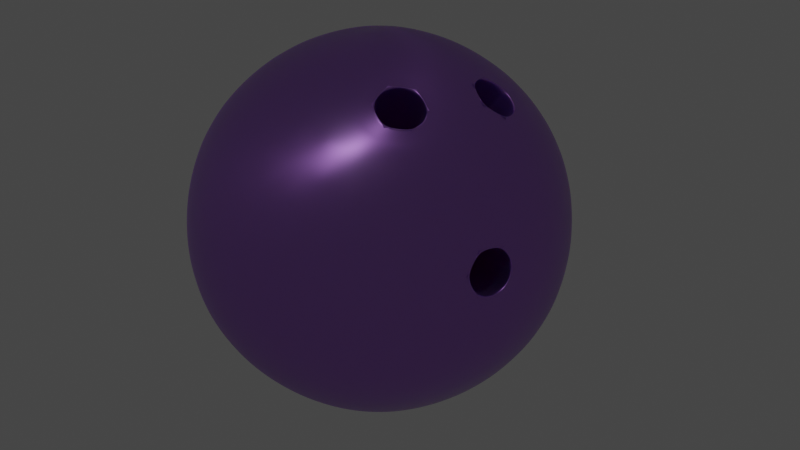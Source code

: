 # Source: BowlingBall002.blend  (saved by Blender 2.80.39; exported with 4.5.12 LTS)
import bpy
from mathutils import Matrix  # noqa: F401  (used for matrix-valued properties, if any)

bpy.ops.wm.read_factory_settings(use_empty=True)
scene = bpy.context.scene
scene.name = 'Scene'

# ---- collections
col_collection = bpy.data.collections.new('Collection'); scene.collection.children.link(col_collection)

# ---- materials (node trees are filled in below, after node groups)
mat_material_002 = bpy.data.materials.new('Material.002')
mat_material_002.roughness = 0.25

# ---- node groups
ng_auto_smooth = bpy.data.node_groups.new('Auto Smooth', 'GeometryNodeTree')
_s = ng_auto_smooth.interface.new_socket(name='Geometry', in_out='OUTPUT', socket_type='NodeSocketGeometry')
_s = ng_auto_smooth.interface.new_socket(name='Geometry', in_out='INPUT', socket_type='NodeSocketGeometry')
_s = ng_auto_smooth.interface.new_socket(name='Angle', in_out='INPUT', socket_type='NodeSocketFloat')
_s.subtype = 'ANGLE'
_s.min_value = 0.0
_s.max_value = 3.142
ng_auto_smooth.is_modifier = True
_N = ng_auto_smooth.nodes; _L = ng_auto_smooth.links
n0 = _N.new('NodeGroupOutput'); n0.name = 'Group Output'; n0.location = (480, -100)
n1 = _N.new('NodeGroupInput'); n1.name = 'Group Input'; n1.location = (-420, -300)
n2 = _N.new('NodeGroupInput'); n2.name = 'Group Input.001'; n2.location = (-60, -100)
n3 = _N.new('GeometryNodeSetShadeSmooth'); n3.name = 'Set Shade Smooth'; n3.location = (120, -100)
n3.domain = 'EDGE'
n4 = _N.new('GeometryNodeSetShadeSmooth'); n4.name = 'Set Shade Smooth.001'; n4.location = (300, -100)
n5 = _N.new('GeometryNodeInputMeshEdgeAngle'); n5.name = 'Edge Angle'; n5.location = (-420, -220)
n6 = _N.new('GeometryNodeInputEdgeSmooth'); n6.name = 'Is Edge Smooth'; n6.location = (-60, -160)
n7 = _N.new('GeometryNodeInputShadeSmooth'); n7.name = 'Is Face Smooth'; n7.location = (-240, -340)
n8 = _N.new('FunctionNodeBooleanMath'); n8.name = 'Boolean Math'; n8.location = (-60, -220)
n9 = _N.new('FunctionNodeCompare'); n9.name = 'Compare'; n9.location = (-240, -180)
n9.operation = 'LESS_EQUAL'
_L.new(n5.outputs[0], n9.inputs[0])
_L.new(n4.outputs[0], n0.inputs[0])
_L.new(n1.outputs[1], n9.inputs[1])
_L.new(n9.outputs[0], n8.inputs[0])
_L.new(n7.outputs[0], n8.inputs[1])
_L.new(n2.outputs[0], n3.inputs[0])
_L.new(n6.outputs[0], n3.inputs[1])
_L.new(n3.outputs[0], n4.inputs[0])
_L.new(n8.outputs[0], n3.inputs[2])
n0.is_active_output = True

# ---- material node trees
mat_material_002.use_nodes = True; mat_material_002.node_tree.nodes.clear()
_N = mat_material_002.node_tree.nodes; _L = mat_material_002.node_tree.links
n0 = _N.new('ShaderNodeOutputMaterial'); n0.name = 'Material Output'; n0.location = (300, 300)
n1 = _N.new('ShaderNodeBsdfPrincipled'); n1.name = 'Principled BSDF'; n1.location = (10, 300)
n1.distribution = 'GGX'
n1.subsurface_method = 'BURLEY'
n1.inputs[0].default_value = (0.4375, 0.15, 0.7465, 1.0)
n1.inputs[1].default_value = 0.8257
n1.inputs[2].default_value = 0.344
n1.inputs[3].default_value = 5.65
n1.inputs[8].default_value = 1.0
n1.inputs[9].default_value = (3.4, 0.0, 0.1)
n1.inputs[10].default_value = 0.5138
n1.inputs[13].default_value = 0.6009
n1.inputs[14].default_value = (0.928, 0.8913, 0.9676, 1.0)
n1.inputs[15].default_value = 0.6422
n1.inputs[16].default_value = 0.5872
n1.inputs[18].default_value = 0.3761
n1.inputs[19].default_value = 0.1216
n1.inputs[20].default_value = 0.2869
_L.new(n1.outputs[0], n0.inputs[0])
n0.is_active_output = True

# ---- world
world_world = bpy.data.worlds.new('World'); scene.world = world_world
world_world.color = (0.05088, 0.05088, 0.05088)
world_world.use_sun_shadow = False
world_world.sun_shadow_jitter_overblur = 0.0

# ---- cameras
cam_camera = bpy.data.cameras.new('Camera')
cam_camera.clip_end = 100.0
cam_camera.ortho_scale = 7.314
cam_camera.dof.focus_distance = 0.0

# ---- lights
light_light = bpy.data.lights.new('Light', 'POINT')
light_light.transmission_factor = 0.0
light_light.cutoff_distance = 30.0
light_light.energy = 100.0
light_light.shadow_buffer_clip_start = 1.001
light_light.shadow_soft_size = 0.1
light_light.shadow_maximum_resolution = 0.006
light_light.use_absolute_resolution = True

# ---- meshes
me_icosphere = bpy.data.meshes.new('Icosphere')
me_icosphere.from_pydata([(0.0, 0.0, 0.0), (0.08683, -0.06309, 0.06633), (-0.03317, -0.1021, 0.06633), (-0.1073, 0.0, 0.06633), (-0.03317, 0.1021, 0.06633), (0.08683, 0.06309, 0.06633), (0.03317, -0.1021, 0.1737), (-0.08683, -0.06309, 0.1737), (-0.08683, 0.06309, 0.1737), (0.03317, 0.1021, 0.1737), (0.1073, 0.0, 0.1737), (0.0, 0.0, 0.24), (-0.02794, -0.08599, 0.0411), (-0.01949, -0.06, 0.01792), (-0.009313, -0.02866, 0.003846), (0.02438, -0.01771, 0.003846), (0.05104, -0.03708, 0.01792), (0.07315, -0.05314, 0.0411), (0.06383, -0.08181, 0.05972), (0.03154, -0.09708, 0.05691), (-0.003557, -0.1037, 0.05972), (0.09753, 0.03543, 0.05972), (0.1021, -4.379e-09, 0.05691), (0.09753, -0.03543, 0.05972), (0.02438, 0.01771, 0.003846), (0.05104, 0.03708, 0.01792), (0.07315, 0.05314, 0.0411), (-0.09041, 0.0, 0.0411), (-0.06309, 0.0, 0.01792), (-0.03014, 0.0, 0.003846), (-0.05808, -0.08599, 0.05972), (-0.08258, -0.06, 0.05691), (-0.09973, -0.02866, 0.05972), (-0.02794, 0.08599, 0.0411), (-0.01949, 0.06, 0.01792), (-0.009313, 0.02866, 0.003846), (-0.09973, 0.02866, 0.05972), (-0.08258, 0.06, 0.05691), (-0.05808, 0.08599, 0.05972), (-0.003557, 0.1037, 0.05972), (0.03154, 0.09708, 0.05691), (0.06383, 0.08181, 0.05972), (0.1148, -0.01771, 0.1501), (0.1141, -0.03708, 0.12), (0.1033, -0.05314, 0.08986), (0.1033, 0.05314, 0.08986), (0.1141, 0.03708, 0.12), (0.1148, 0.01771, 0.1501), (0.01863, -0.1147, 0.1501), (0.0, -0.12, 0.12), (-0.01863, -0.1147, 0.08986), (0.08246, -0.08181, 0.08986), (0.07053, -0.09708, 0.12), (0.05232, -0.1037, 0.1501), (-0.1033, -0.05314, 0.1501), (-0.1141, -0.03708, 0.12), (-0.1148, -0.01771, 0.08986), (-0.05232, -0.1037, 0.08986), (-0.07053, -0.09708, 0.12), (-0.08246, -0.08181, 0.1501), (-0.08246, 0.08181, 0.1501), (-0.07053, 0.09708, 0.12), (-0.05232, 0.1037, 0.08986), (-0.1148, 0.01771, 0.08986), (-0.1141, 0.03708, 0.12), (-0.1033, 0.05314, 0.1501), (0.05232, 0.1037, 0.1501), (0.07053, 0.09708, 0.12), (0.08246, 0.08181, 0.08986), (-0.01863, 0.1147, 0.08986), (0.0, 0.12, 0.12), (0.01863, 0.1147, 0.1501), (0.09973, -0.02866, 0.1803), (0.08258, -0.06, 0.1831), (0.05808, -0.08599, 0.1803), (0.003557, -0.1037, 0.1803), (-0.03154, -0.09708, 0.1831), (-0.06383, -0.08181, 0.1803), (-0.09753, -0.03543, 0.1803), (-0.1021, 4.379e-09, 0.1831), (-0.09753, 0.03543, 0.1803), (-0.06383, 0.08181, 0.1803), (-0.03154, 0.09708, 0.1831), (0.003557, 0.1037, 0.1803), (0.05808, 0.08599, 0.1803), (0.08258, 0.06, 0.1831), (0.09973, 0.02866, 0.1803), (0.009313, -0.02866, 0.2362), (0.01949, -0.06, 0.2221), (0.02794, -0.08599, 0.1989), (0.09041, 0.0, 0.1989), (0.06309, 0.0, 0.2221), (0.03014, 0.0, 0.2362), (-0.02438, -0.01771, 0.2362), (-0.05104, -0.03708, 0.2221), (-0.07315, -0.05314, 0.1989), (-0.02438, 0.01771, 0.2362), (-0.05104, 0.03708, 0.2221), (-0.07315, 0.05314, 0.1989), (0.009313, 0.02866, 0.2362), (0.01949, 0.06, 0.2221), (0.02794, 0.08599, 0.1989), (0.04342, 0.03154, 0.2273), (0.07658, 0.03154, 0.2068), (0.03911, 0.06177, 0.2133), (-0.01658, 0.05104, 0.2273), (0.04202, 0.07345, 0.2032), (-0.04342, 0.07053, 0.2068), (-0.05367, 0.0, 0.2273), (-0.0805, 0.01949, 0.2068), (-0.0805, -0.01949, 0.2068), (-0.01658, -0.05104, 0.2273), (-0.04342, -0.07053, 0.2068), (-0.006335, -0.08258, 0.2068), (0.04342, -0.03154, 0.2273), (0.05367, -0.06309, 0.2068), (0.07658, -0.03154, 0.2068), (0.1034, 0.05104, 0.1532), (0.09708, 0.07053, 0.12), (0.0805, 0.08258, 0.1532), (-0.01658, 0.1141, 0.1532), (-0.03708, 0.1141, 0.12), (-0.05367, 0.1021, 0.1532), (-0.1137, 0.01949, 0.1532), (-0.12, -4.51e-08, 0.12), (-0.1137, -0.01949, 0.1532), (-0.05367, -0.1021, 0.1532), (-0.03708, -0.1141, 0.12), (-0.01658, -0.1141, 0.1532), (0.0805, -0.08258, 0.1532), (0.09708, -0.07053, 0.12), (0.1034, -0.05104, 0.1532), (0.05566, 0.07345, 0.1948), (0.05367, 0.1021, 0.08683), (0.01658, 0.1141, 0.08683), (-0.09708, 0.07053, 0.12), (-0.0805, 0.08258, 0.08683), (-0.1034, 0.05104, 0.08683), (-0.09708, -0.07053, 0.12), (-0.1034, -0.05104, 0.08683), (-0.0805, -0.08258, 0.08683), (0.03708, -0.1141, 0.12), (0.01658, -0.1141, 0.08683), (0.05367, -0.1021, 0.08683), (0.12, -3.917e-09, 0.12), (0.1137, -0.01949, 0.08683), (0.1137, 0.01949, 0.08683), (0.04342, 0.07053, 0.03317), (0.01658, 0.05104, 0.01267), (0.006335, 0.08258, 0.03317), (-0.05367, 0.06309, 0.03317), (-0.04342, 0.03154, 0.01267), (-0.07658, 0.03154, 0.03317), (-0.07658, -0.03154, 0.03317), (-0.04342, -0.03154, 0.01267), (-0.05367, -0.06309, 0.03317), (0.0805, 0.01949, 0.03317), (0.0805, -0.01949, 0.03317), (0.05367, -8.814e-08, 0.01267), (0.006335, -0.08258, 0.03317), (0.01658, -0.05104, 0.01267), (0.04342, -0.07053, 0.03317), (0.04946, 0.05015, 0.2152), (0.06307, 0.05015, 0.2068), (0.06599, 0.06177, 0.1967), (0.009178, 0.08412, 0.2032), (-0.001858, 0.09214, 0.1948), (-0.01708, 0.08876, 0.1967), (-0.02155, 0.07764, 0.2068), (-0.01054, 0.06964, 0.2152), (0.004671, 0.07296, 0.2133), (0.02867, 0.1141, 0.1064), (0.02128, 0.1166, 0.12), (0.02873, 0.1144, 0.1336), (0.04398, 0.1094, 0.1336), (0.05134, 0.1069, 0.12), (0.04389, 0.1092, 0.1064), (0.01744, 0.03639, 0.1116), (0.007284, 0.03969, 0.1116), (0.02241, 0.03484, 0.1207), (0.0175, 0.03654, 0.1298), (0.007321, 0.03985, 0.1298), (0.002352, 0.04136, 0.1207), (0.005644, 0.02266, 0.1542), (0.008652, 0.03011, 0.1475), (-0.004507, 0.02045, 0.1555), (-0.01185, 0.02579, 0.1499), (-0.008869, 0.03321, 0.1431), (0.001287, 0.03546, 0.1419), (0.02669, 0.02165, 0.1431), (0.0198, 0.02945, 0.1419), (0.02475, 0.01389, 0.1499), (0.01566, 0.01389, 0.1555), (0.008755, 0.02165, 0.1542), (0.0107, 0.02945, 0.1475), (0.04202, 0.07345, 0.2032), (0.03911, 0.06177, 0.2133), (0.04946, 0.05015, 0.2152), (0.06307, 0.05015, 0.2068), (0.06599, 0.06177, 0.1967), (0.05566, 0.07345, 0.1948), (-0.001858, 0.09214, 0.1948), (-0.01708, 0.08876, 0.1967), (-0.02155, 0.07764, 0.2068), (-0.01054, 0.06964, 0.2152), (0.004671, 0.07296, 0.2133), (0.009178, 0.08412, 0.2032), (0.02128, 0.1166, 0.12), (0.02873, 0.1144, 0.1336), (0.04398, 0.1094, 0.1336), (0.05134, 0.1069, 0.12), (0.04389, 0.1092, 0.1064), (0.02867, 0.1141, 0.1064), (0.03508, 0.07963, 0.2011), (0.04202, 0.07345, 0.2032), (0.03739, 0.07757, 0.2018), (0.03971, 0.07551, 0.2025), (0.03042, 0.06099, 0.2172), (0.03911, 0.06177, 0.2133), (0.03332, 0.06125, 0.2159), (0.03621, 0.06151, 0.2146), (0.04695, 0.04243, 0.2203), (0.04946, 0.05015, 0.2152), (0.04779, 0.045, 0.2186), (0.04862, 0.04757, 0.2169), (0.06867, 0.04243, 0.2068), (0.06307, 0.05015, 0.2068), (0.06681, 0.045, 0.2068), (0.06494, 0.04757, 0.2068), (0.07333, 0.06099, 0.1907), (0.06599, 0.06177, 0.1967), (0.07088, 0.06125, 0.1927), (0.06844, 0.06151, 0.1947), (0.05566, 0.07345, 0.1948), (0.05685, 0.07963, 0.1876), (0.05606, 0.07551, 0.1924), (0.05646, 0.07757, 0.19), (0.0008119, 0.09784, 0.1876), (-0.001858, 0.09214, 0.1948), (-0.000415, 0.09522, 0.1909), (-0.001413, 0.09309, 0.1936), (-0.02348, 0.09244, 0.1907), (-0.01708, 0.08876, 0.1967), (-0.02135, 0.09122, 0.1927), (-0.01921, 0.08999, 0.1947), (-0.03062, 0.07469, 0.2068), (-0.02155, 0.07764, 0.2068), (-0.0276, 0.07567, 0.2068), (-0.02457, 0.07666, 0.2068), (-0.01305, 0.06192, 0.2203), (-0.01054, 0.06964, 0.2152), (-0.01221, 0.0645, 0.2186), (-0.01138, 0.06707, 0.2169), (0.01123, 0.06722, 0.2172), (0.004671, 0.07296, 0.2133), (0.008217, 0.06986, 0.2154), (0.005764, 0.072, 0.214), (0.009178, 0.08412, 0.2032), (0.01843, 0.08504, 0.2011), (0.01226, 0.08443, 0.2025), (0.01534, 0.08474, 0.2018), (0.01186, 0.1181, 0.12), (0.02128, 0.1166, 0.12), (0.015, 0.1176, 0.12), (0.01814, 0.1171, 0.12), (0.02375, 0.1145, 0.1418), (0.02873, 0.1144, 0.1336), (0.02541, 0.1145, 0.1391), (0.02707, 0.1144, 0.1364), (0.04809, 0.1066, 0.1418), (0.04398, 0.1094, 0.1336), (0.04672, 0.1075, 0.1391), (0.04535, 0.1085, 0.1364), (0.05983, 0.1025, 0.12), (0.05134, 0.1069, 0.12), (0.057, 0.104, 0.12), (0.05417, 0.1054, 0.12), (0.04794, 0.1062, 0.09828), (0.04389, 0.1092, 0.1064), (0.04659, 0.1072, 0.101), (0.04524, 0.1082, 0.1037), (0.02867, 0.1141, 0.1064), (0.02366, 0.1141, 0.09828), (0.027, 0.1141, 0.1037), (0.02533, 0.1141, 0.101)], [(214, 195), (218, 196), (222, 197), (226, 198), (230, 199), (233, 200), (238, 201), (242, 202), (246, 203), (250, 204), (254, 205), (257, 206), (262, 207), (266, 208), (270, 209), (274, 210), (278, 211), (281, 212)], [(0, 15, 14), (1, 17, 23), (0, 14, 29), (0, 29, 35), (0, 35, 24), (1, 23, 44), (2, 20, 50), (3, 32, 56), (4, 38, 62), (5, 41, 68), (1, 44, 51), (2, 50, 57), (3, 56, 63), (4, 62, 69), (5, 68, 45), (6, 74, 89), (7, 77, 95), (8, 80, 98), (9, 83, 101), (10, 86, 90), (92, 99, 11), (91, 102, 92), (90, 103, 91), (92, 102, 99), (102, 100, 99), (91, 103, 102), (222, 226, 163, 162), (257, 238, 166, 165), (230, 233, 132, 164), (90, 86, 103), (86, 85, 103), (226, 230, 164, 163), (238, 242, 167, 166), (218, 222, 162, 104), (84, 9, 101), (99, 96, 11), (100, 105, 99), (254, 257, 165, 170), (99, 105, 96), (105, 97, 96), (242, 246, 168, 167), (281, 262, 172, 171), (105, 107, 97), (107, 98, 97), (250, 254, 170, 169), (246, 250, 169, 168), (262, 266, 173, 172), (82, 81, 107), (107, 81, 98), (81, 8, 98), (96, 93, 11), (97, 108, 96), (98, 109, 97), (96, 108, 93), (108, 94, 93), (97, 109, 108), (109, 110, 108), (108, 110, 94), (110, 95, 94), (98, 80, 109), (80, 79, 109), (109, 79, 110), (79, 78, 110), (110, 78, 95), (78, 7, 95), (93, 87, 11), (94, 111, 93), (95, 112, 94), (93, 111, 87), (111, 88, 87), (94, 112, 111), (112, 113, 111), (111, 113, 88), (113, 89, 88), (95, 77, 112), (77, 76, 112), (112, 76, 113), (76, 75, 113), (113, 75, 89), (75, 6, 89), (87, 92, 11), (88, 114, 87), (89, 115, 88), (87, 114, 92), (114, 91, 92), (88, 115, 114), (115, 116, 114), (114, 116, 91), (116, 90, 91), (89, 74, 115), (74, 73, 115), (115, 73, 116), (73, 72, 116), (116, 72, 90), (72, 10, 90), (47, 86, 10), (46, 117, 47), (45, 118, 46), (47, 117, 86), (117, 85, 86), (46, 118, 117), (118, 119, 117), (117, 119, 85), (119, 84, 85), (45, 68, 118), (68, 67, 118), (118, 67, 119), (67, 66, 119), (119, 66, 84), (66, 9, 84), (71, 83, 9), (70, 120, 71), (69, 121, 70), (71, 120, 83), (120, 82, 83), (70, 121, 120), (121, 122, 120), (120, 122, 82), (122, 81, 82), (69, 62, 121), (62, 61, 121), (121, 61, 122), (61, 60, 122), (122, 60, 81), (60, 8, 81), (65, 80, 8), (64, 123, 65), (63, 124, 64), (65, 123, 80), (123, 79, 80), (64, 124, 123), (124, 125, 123), (123, 125, 79), (125, 78, 79), (63, 56, 124), (56, 55, 124), (124, 55, 125), (55, 54, 125), (125, 54, 78), (54, 7, 78), (59, 77, 7), (58, 126, 59), (57, 127, 58), (59, 126, 77), (126, 76, 77), (58, 127, 126), (127, 128, 126), (126, 128, 76), (128, 75, 76), (57, 50, 127), (50, 49, 127), (127, 49, 128), (49, 48, 128), (128, 48, 75), (48, 6, 75), (53, 74, 6), (52, 129, 53), (51, 130, 52), (53, 129, 74), (129, 73, 74), (52, 130, 129), (130, 131, 129), (129, 131, 73), (131, 72, 73), (51, 44, 130), (44, 43, 130), (130, 43, 131), (43, 42, 131), (131, 42, 72), (42, 10, 72), (66, 71, 9), (270, 274, 175, 174), (68, 133, 67), (278, 281, 171, 176), (274, 278, 176, 175), (169, 170, 183, 185), (266, 270, 174, 173), (134, 69, 70), (68, 41, 133), (41, 40, 133), (133, 40, 134), (40, 39, 134), (134, 39, 69), (39, 4, 69), (60, 65, 8), (61, 135, 60), (62, 136, 61), (60, 135, 65), (135, 64, 65), (61, 136, 135), (136, 137, 135), (135, 137, 64), (137, 63, 64), (62, 38, 136), (38, 37, 136), (136, 37, 137), (37, 36, 137), (137, 36, 63), (36, 3, 63), (54, 59, 7), (55, 138, 54), (56, 139, 55), (54, 138, 59), (138, 58, 59), (55, 139, 138), (139, 140, 138), (138, 140, 58), (140, 57, 58), (56, 32, 139), (32, 31, 139), (139, 31, 140), (31, 30, 140), (140, 30, 57), (30, 2, 57), (48, 53, 6), (49, 141, 48), (50, 142, 49), (48, 141, 53), (141, 52, 53), (49, 142, 141), (142, 143, 141), (141, 143, 52), (143, 51, 52), (50, 20, 142), (20, 19, 142), (142, 19, 143), (19, 18, 143), (143, 18, 51), (18, 1, 51), (42, 47, 10), (43, 144, 42), (44, 145, 43), (42, 144, 47), (144, 46, 47), (43, 145, 144), (145, 146, 144), (144, 146, 46), (146, 45, 46), (44, 23, 145), (23, 22, 145), (145, 22, 146), (22, 21, 146), (146, 21, 45), (21, 5, 45), (26, 41, 5), (25, 147, 26), (24, 148, 25), (26, 147, 41), (147, 40, 41), (25, 148, 147), (148, 149, 147), (147, 149, 40), (149, 39, 40), (24, 35, 148), (35, 34, 148), (148, 34, 149), (34, 33, 149), (149, 33, 39), (33, 4, 39), (33, 38, 4), (34, 150, 33), (35, 151, 34), (33, 150, 38), (150, 37, 38), (34, 151, 150), (151, 152, 150), (150, 152, 37), (152, 36, 37), (35, 29, 151), (29, 28, 151), (151, 28, 152), (28, 27, 152), (152, 27, 36), (27, 3, 36), (27, 32, 3), (28, 153, 27), (29, 154, 28), (27, 153, 32), (153, 31, 32), (28, 154, 153), (154, 155, 153), (153, 155, 31), (155, 30, 31), (29, 14, 154), (14, 13, 154), (154, 13, 155), (13, 12, 155), (155, 12, 30), (12, 2, 30), (21, 26, 5), (22, 156, 21), (23, 157, 22), (21, 156, 26), (156, 25, 26), (22, 157, 156), (157, 158, 156), (156, 158, 25), (158, 24, 25), (23, 17, 157), (17, 16, 157), (157, 16, 158), (16, 15, 158), (158, 15, 24), (15, 0, 24), (12, 20, 2), (13, 159, 12), (14, 160, 13), (12, 159, 20), (159, 19, 20), (13, 160, 159), (160, 161, 159), (159, 161, 19), (161, 18, 19), (14, 15, 160), (15, 16, 160), (160, 16, 161), (16, 17, 161), (161, 17, 18), (17, 1, 18), (101, 258, 253, 100), (103, 225, 221, 102), (100, 253, 249, 105), (214, 218, 104, 106), (172, 173, 181, 182), (170, 165, 184, 183), (103, 85, 229, 225), (261, 282, 134, 70), (85, 84, 234, 229), (265, 261, 70, 71), (101, 83, 237, 258), (66, 269, 265, 71), (83, 82, 241, 237), (213, 234, 84, 101), (67, 273, 269, 66), (245, 241, 82, 107), (217, 213, 101, 100), (67, 133, 277, 273), (249, 245, 107, 105), (102, 221, 217, 100), (133, 134, 282, 277), (194, 193, 192, 191, 189, 190), (188, 187, 186, 185, 183, 184), (182, 181, 180, 179, 177, 178), (162, 163, 191, 192), (171, 172, 182, 178), (166, 167, 187, 188), (104, 162, 192, 193), (165, 166, 188, 184), (174, 175, 179, 180), (176, 171, 178, 177), (164, 132, 190, 189), (173, 174, 180, 181), (168, 169, 185, 186), (106, 104, 193, 194), (163, 164, 189, 191), (167, 168, 186, 187), (132, 106, 194, 190), (175, 176, 177, 179), (234, 213, 215, 236), (236, 215, 216, 235), (213, 217, 219, 215), (215, 219, 220, 216), (216, 220, 218, 214), (217, 221, 223, 219), (219, 223, 224, 220), (220, 224, 222, 218), (221, 225, 227, 223), (223, 227, 228, 224), (224, 228, 226, 222), (225, 229, 231, 227), (227, 231, 232, 228), (228, 232, 230, 226), (229, 234, 236, 231), (231, 236, 235, 232), (232, 235, 233, 230), (258, 237, 239, 260), (260, 239, 240, 259), (259, 240, 238, 257), (237, 241, 243, 239), (239, 243, 244, 240), (240, 244, 242, 238), (241, 245, 247, 243), (243, 247, 248, 244), (244, 248, 246, 242), (245, 249, 251, 247), (247, 251, 252, 248), (248, 252, 250, 246), (249, 253, 255, 251), (251, 255, 256, 252), (252, 256, 254, 250), (253, 258, 260, 255), (255, 260, 259, 256), (256, 259, 257, 254), (282, 261, 263, 284), (284, 263, 264, 283), (283, 264, 262, 281), (261, 265, 267, 263), (263, 267, 268, 264), (264, 268, 266, 262), (265, 269, 271, 267), (267, 271, 272, 268), (268, 272, 270, 266), (269, 273, 275, 271), (271, 275, 276, 272), (272, 276, 274, 270), (273, 277, 279, 275), (275, 279, 280, 276), (276, 280, 278, 274), (277, 282, 284, 279), (279, 284, 283, 280), (280, 283, 281, 278), (214, 106, 132, 233, 235, 216)])
me_icosphere.polygons.foreach_set('use_smooth', [True] * 412)
me_icosphere.polygons.foreach_set('material_index', [1, 1, 1, 1, 1, 1, 1, 1, 1, 1, 1, 1, 1, 1, 1, 1, 1, 1, 1, 1, 1, 1, 1, 1, 1, 1, 1, 1, 1, 1, 1, 1, 1, 1, 1, 1, 1, 1, 1, 1, 1, 1, 1, 1, 1, 1, 1, 1, 1, 1, 1, 1, 1, 1, 1, 1, 1, 1, 1, 1, 1, 1, 1, 1, 1, 1, 1, 1, 1, 1, 1, 1, 1, 1, 1, 1, 1, 1, 1, 1, 1, 1, 1, 1, 1, 1, 1, 1, 1, 1, 1, 1, 1, 1, 1, 1, 1, 1, 1, 1, 1, 1, 1, 1, 1, 1, 1, 1, 1, 1, 1, 1, 1, 1, 1, 1, 1, 1, 1, 1, 1, 1, 1, 1, 1, 1, 1, 1, 1, 1, 1, 1, 1, 1, 1, 1, 1, 1, 1, 1, 1, 1, 1, 1, 1, 1, 1, 1, 1, 1, 1, 1, 1, 1, 1, 1, 1, 1, 1, 1, 1, 1, 1, 1, 1, 1, 1, 1, 1, 1, 1, 1, 1, 1, 1, 1, 1, 1, 1, 1, 1, 1, 1, 1, 1, 1, 1, 1, 1, 1, 1, 1, 1, 1, 1, 1, 1, 1, 1, 1, 1, 1, 1, 1, 1, 1, 1, 1, 1, 1, 1, 1, 1, 1, 1, 1, 1, 1, 1, 1, 1, 1, 1, 1, 1, 1, 1, 1, 1, 1, 1, 1, 1, 1, 1, 1, 1, 1, 1, 1, 1, 1, 1, 1, 1, 1, 1, 1, 1, 1, 1, 1, 1, 1, 1, 1, 1, 1, 1, 1, 1, 1, 1, 1, 1, 1, 1, 1, 1, 1, 1, 1, 1, 1, 1, 1, 1, 1, 1, 1, 1, 1, 1, 1, 1, 1, 1, 1, 1, 1, 1, 1, 1, 1, 1, 1, 1, 1, 1, 1, 1, 1, 1, 1, 1, 1, 1, 1, 1, 1, 1, 1, 1, 1, 1, 1, 1, 1, 1, 1, 1, 1, 1, 1, 1, 1, 1, 1, 1, 1, 1, 1, 1, 1, 1, 1, 1, 1, 1, 1, 1, 1, 1, 1, 1, 1, 1, 1, 1, 1, 1, 1, 1, 1, 1, 1, 1, 1, 1, 1, 1, 1, 1, 1, 1, 1, 1, 1, 1, 1, 1, 1, 1, 1, 1, 1, 1, 1, 1, 1, 1, 1, 1, 1, 1, 1, 1, 1, 1, 1, 1, 1, 1, 1, 1, 1, 1, 1, 1, 1, 1, 1, 1, 1, 1, 1, 1, 1, 1, 1, 1, 1])
_uv = me_icosphere.uv_layers.new(name='UVMap')
_uv.uv.foreach_set('vector', [0.8182, 0.0, 0.7955, 0.03937, 0.8409, 0.03937, 0.7273, 0.1575, 0.7045, 0.1181, 0.6818, 0.1575, 0.09091, 0.0, 0.06818, 0.03937, 0.1136, 0.03937, 0.2727, 0.0, 0.25, 0.03937, 0.2955, 0.03937, 0.4545, 0.0, 0.4318, 0.03937, 0.4773, 0.03937, 0.7273, 0.1575, 0.6818, 0.1575, 0.7045, 0.1968, 0.9091, 0.1575, 0.8636, 0.1575, 0.8864, 0.1968, 0.1818, 0.1575, 0.1364, 0.1575, 0.1591, 0.1968, 0.3636, 0.1575, 0.3182, 0.1575, 0.3409, 0.1968, 0.5455, 0.1575, 0.5, 0.1575, 0.5227, 0.1968, 0.7273, 0.1575, 0.7045, 0.1968, 0.75, 0.1968, 0.9091, 0.1575, 0.8864, 0.1968, 0.9318, 0.1968, 0.1818, 0.1575, 0.1591, 0.1968, 0.2045, 0.1968, 0.3636, 0.1575, 0.3409, 0.1968, 0.3864, 0.1968, 0.5455, 0.1575, 0.5227, 0.1968, 0.5682, 0.1968, 0.8182, 0.3149, 0.7727, 0.3149, 0.7955, 0.3543, 1.0, 0.3149, 0.9545, 0.3149, 0.9773, 0.3543, 0.2727, 0.3149, 0.2273, 0.3149, 0.25, 0.3543, 0.4545, 0.3149, 0.4091, 0.3149, 0.4318, 0.3543, 0.6364, 0.3149, 0.5909, 0.3149, 0.6136, 0.3543, 0.5682, 0.433, 0.5227, 0.433, 0.5455, 0.4724, 0.5909, 0.3937, 0.5455, 0.3937, 0.5682, 0.433, 0.6136, 0.3543, 0.5682, 0.3543, 0.5909, 0.3937, 0.5682, 0.433, 0.5455, 0.3937, 0.5227, 0.433, 0.5455, 0.3937, 0.5, 0.3937, 0.5227, 0.433, 0.5909, 0.3937, 0.5682, 0.3543, 0.5455, 0.3937, 0.5321, 0.3704, 0.5414, 0.3543, 0.5414, 0.3543, 0.5321, 0.3704, 0.4069, 0.3543, 0.3966, 0.3365, 0.3966, 0.3365, 0.4069, 0.3543, 0.5324, 0.3375, 0.5124, 0.3365, 0.5124, 0.3365, 0.5324, 0.3375, 0.6136, 0.3543, 0.5909, 0.3149, 0.5682, 0.3543, 0.5909, 0.3149, 0.5455, 0.3149, 0.5682, 0.3543, 0.5414, 0.3543, 0.5324, 0.3375, 0.5324, 0.3375, 0.5414, 0.3543, 0.3966, 0.3365, 0.3767, 0.3375, 0.3767, 0.3375, 0.3966, 0.3365, 0.513, 0.3711, 0.5321, 0.3704, 0.5321, 0.3704, 0.513, 0.3711, 0.5, 0.3149, 0.4545, 0.3149, 0.4773, 0.3543, 0.3864, 0.433, 0.3409, 0.433, 0.3636, 0.4724, 0.4091, 0.3937, 0.3636, 0.3937, 0.3864, 0.433, 0.396, 0.3711, 0.4069, 0.3543, 0.4069, 0.3543, 0.396, 0.3711, 0.3864, 0.433, 0.3636, 0.3937, 0.3409, 0.433, 0.3636, 0.3937, 0.3182, 0.3937, 0.3409, 0.433, 0.3767, 0.3375, 0.3677, 0.3543, 0.3677, 0.3543, 0.3767, 0.3375, 0.4452, 0.22, 0.4352, 0.2362, 0.4352, 0.2362, 0.4452, 0.22, 0.3636, 0.3937, 0.3409, 0.3543, 0.3182, 0.3937, 0.3409, 0.3543, 0.2955, 0.3543, 0.3182, 0.3937, 0.377, 0.3704, 0.396, 0.3711, 0.396, 0.3711, 0.377, 0.3704, 0.3677, 0.3543, 0.377, 0.3704, 0.377, 0.3704, 0.3677, 0.3543, 0.4352, 0.2362, 0.4443, 0.254, 0.4443, 0.254, 0.4352, 0.2362, 0.3636, 0.3149, 0.3182, 0.3149, 0.3409, 0.3543, 0.3409, 0.3543, 0.3182, 0.3149, 0.2955, 0.3543, 0.3182, 0.3149, 0.2727, 0.3149, 0.2955, 0.3543, 0.2045, 0.433, 0.1591, 0.433, 0.1818, 0.4724, 0.2273, 0.3937, 0.1818, 0.3937, 0.2045, 0.433, 0.25, 0.3543, 0.2045, 0.3543, 0.2273, 0.3937, 0.2045, 0.433, 0.1818, 0.3937, 0.1591, 0.433, 0.1818, 0.3937, 0.1364, 0.3937, 0.1591, 0.433, 0.2273, 0.3937, 0.2045, 0.3543, 0.1818, 0.3937, 0.2045, 0.3543, 0.1591, 0.3543, 0.1818, 0.3937, 0.1818, 0.3937, 0.1591, 0.3543, 0.1364, 0.3937, 0.1591, 0.3543, 0.1136, 0.3543, 0.1364, 0.3937, 0.25, 0.3543, 0.2273, 0.3149, 0.2045, 0.3543, 0.2273, 0.3149, 0.1818, 0.3149, 0.2045, 0.3543, 0.2045, 0.3543, 0.1818, 0.3149, 0.1591, 0.3543, 0.1818, 0.3149, 0.1364, 0.3149, 0.1591, 0.3543, 0.1591, 0.3543, 0.1364, 0.3149, 0.1136, 0.3543, 0.1364, 0.3149, 0.09091, 0.3149, 0.1136, 0.3543, 0.9318, 0.433, 0.8864, 0.433, 0.9091, 0.4724, 0.9545, 0.3937, 0.9091, 0.3937, 0.9318, 0.433, 0.9773, 0.3543, 0.9318, 0.3543, 0.9545, 0.3937, 0.9318, 0.433, 0.9091, 0.3937, 0.8864, 0.433, 0.9091, 0.3937, 0.8636, 0.3937, 0.8864, 0.433, 0.9545, 0.3937, 0.9318, 0.3543, 0.9091, 0.3937, 0.9318, 0.3543, 0.8864, 0.3543, 0.9091, 0.3937, 0.9091, 0.3937, 0.8864, 0.3543, 0.8636, 0.3937, 0.8864, 0.3543, 0.8409, 0.3543, 0.8636, 0.3937, 0.9773, 0.3543, 0.9545, 0.3149, 0.9318, 0.3543, 0.9545, 0.3149, 0.9091, 0.3149, 0.9318, 0.3543, 0.9318, 0.3543, 0.9091, 0.3149, 0.8864, 0.3543, 0.9091, 0.3149, 0.8636, 0.3149, 0.8864, 0.3543, 0.8864, 0.3543, 0.8636, 0.3149, 0.8409, 0.3543, 0.8636, 0.3149, 0.8182, 0.3149, 0.8409, 0.3543, 0.75, 0.433, 0.7045, 0.433, 0.7273, 0.4724, 0.7727, 0.3937, 0.7273, 0.3937, 0.75, 0.433, 0.7955, 0.3543, 0.75, 0.3543, 0.7727, 0.3937, 0.75, 0.433, 0.7273, 0.3937, 0.7045, 0.433, 0.7273, 0.3937, 0.6818, 0.3937, 0.7045, 0.433, 0.7727, 0.3937, 0.75, 0.3543, 0.7273, 0.3937, 0.75, 0.3543, 0.7045, 0.3543, 0.7273, 0.3937, 0.7273, 0.3937, 0.7045, 0.3543, 0.6818, 0.3937, 0.7045, 0.3543, 0.6591, 0.3543, 0.6818, 0.3937, 0.7955, 0.3543, 0.7727, 0.3149, 0.75, 0.3543, 0.7727, 0.3149, 0.7273, 0.3149, 0.75, 0.3543, 0.75, 0.3543, 0.7273, 0.3149, 0.7045, 0.3543, 0.7273, 0.3149, 0.6818, 0.3149, 0.7045, 0.3543, 0.7045, 0.3543, 0.6818, 0.3149, 0.6591, 0.3543, 0.6818, 0.3149, 0.6364, 0.3149, 0.6591, 0.3543, 0.6136, 0.2756, 0.5909, 0.3149, 0.6364, 0.3149, 0.5909, 0.2362, 0.5682, 0.2756, 0.6136, 0.2756, 0.5682, 0.1968, 0.5455, 0.2362, 0.5909, 0.2362, 0.6136, 0.2756, 0.5682, 0.2756, 0.5909, 0.3149, 0.5682, 0.2756, 0.5455, 0.3149, 0.5909, 0.3149, 0.5909, 0.2362, 0.5455, 0.2362, 0.5682, 0.2756, 0.5455, 0.2362, 0.5227, 0.2756, 0.5682, 0.2756, 0.5682, 0.2756, 0.5227, 0.2756, 0.5455, 0.3149, 0.5227, 0.2756, 0.5, 0.3149, 0.5455, 0.3149, 0.5682, 0.1968, 0.5227, 0.1968, 0.5455, 0.2362, 0.5227, 0.1968, 0.5, 0.2362, 0.5455, 0.2362, 0.5455, 0.2362, 0.5, 0.2362, 0.5227, 0.2756, 0.5, 0.2362, 0.4773, 0.2756, 0.5227, 0.2756, 0.5227, 0.2756, 0.4773, 0.2756, 0.5, 0.3149, 0.4773, 0.2756, 0.4545, 0.3149, 0.5, 0.3149, 0.4318, 0.2756, 0.4091, 0.3149, 0.4545, 0.3149, 0.4091, 0.2362, 0.3864, 0.2756, 0.4318, 0.2756, 0.3864, 0.1968, 0.3636, 0.2362, 0.4091, 0.2362, 0.4318, 0.2756, 0.3864, 0.2756, 0.4091, 0.3149, 0.3864, 0.2756, 0.3636, 0.3149, 0.4091, 0.3149, 0.4091, 0.2362, 0.3636, 0.2362, 0.3864, 0.2756, 0.3636, 0.2362, 0.3409, 0.2756, 0.3864, 0.2756, 0.3864, 0.2756, 0.3409, 0.2756, 0.3636, 0.3149, 0.3409, 0.2756, 0.3182, 0.3149, 0.3636, 0.3149, 0.3864, 0.1968, 0.3409, 0.1968, 0.3636, 0.2362, 0.3409, 0.1968, 0.3182, 0.2362, 0.3636, 0.2362, 0.3636, 0.2362, 0.3182, 0.2362, 0.3409, 0.2756, 0.3182, 0.2362, 0.2955, 0.2756, 0.3409, 0.2756, 0.3409, 0.2756, 0.2955, 0.2756, 0.3182, 0.3149, 0.2955, 0.2756, 0.2727, 0.3149, 0.3182, 0.3149, 0.25, 0.2756, 0.2273, 0.3149, 0.2727, 0.3149, 0.2273, 0.2362, 0.2045, 0.2756, 0.25, 0.2756, 0.2045, 0.1968, 0.1818, 0.2362, 0.2273, 0.2362, 0.25, 0.2756, 0.2045, 0.2756, 0.2273, 0.3149, 0.2045, 0.2756, 0.1818, 0.3149, 0.2273, 0.3149, 0.2273, 0.2362, 0.1818, 0.2362, 0.2045, 0.2756, 0.1818, 0.2362, 0.1591, 0.2756, 0.2045, 0.2756, 0.2045, 0.2756, 0.1591, 0.2756, 0.1818, 0.3149, 0.1591, 0.2756, 0.1364, 0.3149, 0.1818, 0.3149, 0.2045, 0.1968, 0.1591, 0.1968, 0.1818, 0.2362, 0.1591, 0.1968, 0.1364, 0.2362, 0.1818, 0.2362, 0.1818, 0.2362, 0.1364, 0.2362, 0.1591, 0.2756, 0.1364, 0.2362, 0.1136, 0.2756, 0.1591, 0.2756, 0.1591, 0.2756, 0.1136, 0.2756, 0.1364, 0.3149, 0.1136, 0.2756, 0.09091, 0.3149, 0.1364, 0.3149, 0.9773, 0.2756, 0.9545, 0.3149, 1.0, 0.3149, 0.9545, 0.2362, 0.9318, 0.2756, 0.9773, 0.2756, 0.9318, 0.1968, 0.9091, 0.2362, 0.9545, 0.2362, 0.9773, 0.2756, 0.9318, 0.2756, 0.9545, 0.3149, 0.9318, 0.2756, 0.9091, 0.3149, 0.9545, 0.3149, 0.9545, 0.2362, 0.9091, 0.2362, 0.9318, 0.2756, 0.9091, 0.2362, 0.8864, 0.2756, 0.9318, 0.2756, 0.9318, 0.2756, 0.8864, 0.2756, 0.9091, 0.3149, 0.8864, 0.2756, 0.8636, 0.3149, 0.9091, 0.3149, 0.9318, 0.1968, 0.8864, 0.1968, 0.9091, 0.2362, 0.8864, 0.1968, 0.8636, 0.2362, 0.9091, 0.2362, 0.9091, 0.2362, 0.8636, 0.2362, 0.8864, 0.2756, 0.8636, 0.2362, 0.8409, 0.2756, 0.8864, 0.2756, 0.8864, 0.2756, 0.8409, 0.2756, 0.8636, 0.3149, 0.8409, 0.2756, 0.8182, 0.3149, 0.8636, 0.3149, 0.7955, 0.2756, 0.7727, 0.3149, 0.8182, 0.3149, 0.7727, 0.2362, 0.75, 0.2756, 0.7955, 0.2756, 0.75, 0.1968, 0.7273, 0.2362, 0.7727, 0.2362, 0.7955, 0.2756, 0.75, 0.2756, 0.7727, 0.3149, 0.75, 0.2756, 0.7273, 0.3149, 0.7727, 0.3149, 0.7727, 0.2362, 0.7273, 0.2362, 0.75, 0.2756, 0.7273, 0.2362, 0.7045, 0.2756, 0.75, 0.2756, 0.75, 0.2756, 0.7045, 0.2756, 0.7273, 0.3149, 0.7045, 0.2756, 0.6818, 0.3149, 0.7273, 0.3149, 0.75, 0.1968, 0.7045, 0.1968, 0.7273, 0.2362, 0.7045, 0.1968, 0.6818, 0.2362, 0.7273, 0.2362, 0.7273, 0.2362, 0.6818, 0.2362, 0.7045, 0.2756, 0.6818, 0.2362, 0.6591, 0.2756, 0.7045, 0.2756, 0.7045, 0.2756, 0.6591, 0.2756, 0.6818, 0.3149, 0.6591, 0.2756, 0.6364, 0.3149, 0.6818, 0.3149, 0.4773, 0.2756, 0.4318, 0.2756, 0.4545, 0.3149, 0.4648, 0.254, 0.4739, 0.2362, 0.4739, 0.2362, 0.4648, 0.254, 0.5227, 0.1968, 0.4773, 0.1968, 0.5, 0.2362, 0.4639, 0.22, 0.4452, 0.22, 0.4452, 0.22, 0.4639, 0.22, 0.4739, 0.2362, 0.4639, 0.22, 0.4639, 0.22, 0.4739, 0.2362, 0.377, 0.3704, 0.396, 0.3711, 0.396, 0.3711, 0.377, 0.3704, 0.4443, 0.254, 0.4648, 0.254, 0.4648, 0.254, 0.4443, 0.254, 0.4318, 0.1968, 0.3864, 0.1968, 0.4091, 0.2362, 0.5227, 0.1968, 0.5, 0.1575, 0.4773, 0.1968, 0.5, 0.1575, 0.4545, 0.1575, 0.4773, 0.1968, 0.4773, 0.1968, 0.4545, 0.1575, 0.4318, 0.1968, 0.4545, 0.1575, 0.4091, 0.1575, 0.4318, 0.1968, 0.4318, 0.1968, 0.4091, 0.1575, 0.3864, 0.1968, 0.4091, 0.1575, 0.3636, 0.1575, 0.3864, 0.1968, 0.2955, 0.2756, 0.25, 0.2756, 0.2727, 0.3149, 0.3182, 0.2362, 0.2727, 0.2362, 0.2955, 0.2756, 0.3409, 0.1968, 0.2955, 0.1968, 0.3182, 0.2362, 0.2955, 0.2756, 0.2727, 0.2362, 0.25, 0.2756, 0.2727, 0.2362, 0.2273, 0.2362, 0.25, 0.2756, 0.3182, 0.2362, 0.2955, 0.1968, 0.2727, 0.2362, 0.2955, 0.1968, 0.25, 0.1968, 0.2727, 0.2362, 0.2727, 0.2362, 0.25, 0.1968, 0.2273, 0.2362, 0.25, 0.1968, 0.2045, 0.1968, 0.2273, 0.2362, 0.3409, 0.1968, 0.3182, 0.1575, 0.2955, 0.1968, 0.3182, 0.1575, 0.2727, 0.1575, 0.2955, 0.1968, 0.2955, 0.1968, 0.2727, 0.1575, 0.25, 0.1968, 0.2727, 0.1575, 0.2273, 0.1575, 0.25, 0.1968, 0.25, 0.1968, 0.2273, 0.1575, 0.2045, 0.1968, 0.2273, 0.1575, 0.1818, 0.1575, 0.2045, 0.1968, 0.1136, 0.2756, 0.06818, 0.2756, 0.09091, 0.3149, 0.1364, 0.2362, 0.09091, 0.2362, 0.1136, 0.2756, 0.1591, 0.1968, 0.1136, 0.1968, 0.1364, 0.2362, 0.1136, 0.2756, 0.09091, 0.2362, 0.06818, 0.2756, 0.09091, 0.2362, 0.04545, 0.2362, 0.06818, 0.2756, 0.1364, 0.2362, 0.1136, 0.1968, 0.09091, 0.2362, 0.1136, 0.1968, 0.06818, 0.1968, 0.09091, 0.2362, 0.09091, 0.2362, 0.06818, 0.1968, 0.04545, 0.2362, 0.06818, 0.1968, 0.02273, 0.1968, 0.04545, 0.2362, 0.1591, 0.1968, 0.1364, 0.1575, 0.1136, 0.1968, 0.1364, 0.1575, 0.09091, 0.1575, 0.1136, 0.1968, 0.1136, 0.1968, 0.09091, 0.1575, 0.06818, 0.1968, 0.09091, 0.1575, 0.04545, 0.1575, 0.06818, 0.1968, 0.06818, 0.1968, 0.04545, 0.1575, 0.02273, 0.1968, 0.04545, 0.1575, 0.0, 0.1575, 0.02273, 0.1968, 0.8409, 0.2756, 0.7955, 0.2756, 0.8182, 0.3149, 0.8636, 0.2362, 0.8182, 0.2362, 0.8409, 0.2756, 0.8864, 0.1968, 0.8409, 0.1968, 0.8636, 0.2362, 0.8409, 0.2756, 0.8182, 0.2362, 0.7955, 0.2756, 0.8182, 0.2362, 0.7727, 0.2362, 0.7955, 0.2756, 0.8636, 0.2362, 0.8409, 0.1968, 0.8182, 0.2362, 0.8409, 0.1968, 0.7955, 0.1968, 0.8182, 0.2362, 0.8182, 0.2362, 0.7955, 0.1968, 0.7727, 0.2362, 0.7955, 0.1968, 0.75, 0.1968, 0.7727, 0.2362, 0.8864, 0.1968, 0.8636, 0.1575, 0.8409, 0.1968, 0.8636, 0.1575, 0.8182, 0.1575, 0.8409, 0.1968, 0.8409, 0.1968, 0.8182, 0.1575, 0.7955, 0.1968, 0.8182, 0.1575, 0.7727, 0.1575, 0.7955, 0.1968, 0.7955, 0.1968, 0.7727, 0.1575, 0.75, 0.1968, 0.7727, 0.1575, 0.7273, 0.1575, 0.75, 0.1968, 0.6591, 0.2756, 0.6136, 0.2756, 0.6364, 0.3149, 0.6818, 0.2362, 0.6364, 0.2362, 0.6591, 0.2756, 0.7045, 0.1968, 0.6591, 0.1968, 0.6818, 0.2362, 0.6591, 0.2756, 0.6364, 0.2362, 0.6136, 0.2756, 0.6364, 0.2362, 0.5909, 0.2362, 0.6136, 0.2756, 0.6818, 0.2362, 0.6591, 0.1968, 0.6364, 0.2362, 0.6591, 0.1968, 0.6136, 0.1968, 0.6364, 0.2362, 0.6364, 0.2362, 0.6136, 0.1968, 0.5909, 0.2362, 0.6136, 0.1968, 0.5682, 0.1968, 0.5909, 0.2362, 0.7045, 0.1968, 0.6818, 0.1575, 0.6591, 0.1968, 0.6818, 0.1575, 0.6364, 0.1575, 0.6591, 0.1968, 0.6591, 0.1968, 0.6364, 0.1575, 0.6136, 0.1968, 0.6364, 0.1575, 0.5909, 0.1575, 0.6136, 0.1968, 0.6136, 0.1968, 0.5909, 0.1575, 0.5682, 0.1968, 0.5909, 0.1575, 0.5455, 0.1575, 0.5682, 0.1968, 0.5227, 0.1181, 0.5, 0.1575, 0.5455, 0.1575, 0.5, 0.07873, 0.4773, 0.1181, 0.5227, 0.1181, 0.4773, 0.03937, 0.4545, 0.07873, 0.5, 0.07873, 0.5227, 0.1181, 0.4773, 0.1181, 0.5, 0.1575, 0.4773, 0.1181, 0.4545, 0.1575, 0.5, 0.1575, 0.5, 0.07873, 0.4545, 0.07873, 0.4773, 0.1181, 0.4545, 0.07873, 0.4318, 0.1181, 0.4773, 0.1181, 0.4773, 0.1181, 0.4318, 0.1181, 0.4545, 0.1575, 0.4318, 0.1181, 0.4091, 0.1575, 0.4545, 0.1575, 0.4773, 0.03937, 0.4318, 0.03937, 0.4545, 0.07873, 0.4318, 0.03937, 0.4091, 0.07873, 0.4545, 0.07873, 0.4545, 0.07873, 0.4091, 0.07873, 0.4318, 0.1181, 0.4091, 0.07873, 0.3864, 0.1181, 0.4318, 0.1181, 0.4318, 0.1181, 0.3864, 0.1181, 0.4091, 0.1575, 0.3864, 0.1181, 0.3636, 0.1575, 0.4091, 0.1575, 0.3409, 0.1181, 0.3182, 0.1575, 0.3636, 0.1575, 0.3182, 0.07873, 0.2955, 0.1181, 0.3409, 0.1181, 0.2955, 0.03937, 0.2727, 0.07873, 0.3182, 0.07873, 0.3409, 0.1181, 0.2955, 0.1181, 0.3182, 0.1575, 0.2955, 0.1181, 0.2727, 0.1575, 0.3182, 0.1575, 0.3182, 0.07873, 0.2727, 0.07873, 0.2955, 0.1181, 0.2727, 0.07873, 0.25, 0.1181, 0.2955, 0.1181, 0.2955, 0.1181, 0.25, 0.1181, 0.2727, 0.1575, 0.25, 0.1181, 0.2273, 0.1575, 0.2727, 0.1575, 0.2955, 0.03937, 0.25, 0.03937, 0.2727, 0.07873, 0.25, 0.03937, 0.2273, 0.07873, 0.2727, 0.07873, 0.2727, 0.07873, 0.2273, 0.07873, 0.25, 0.1181, 0.2273, 0.07873, 0.2045, 0.1181, 0.25, 0.1181, 0.25, 0.1181, 0.2045, 0.1181, 0.2273, 0.1575, 0.2045, 0.1181, 0.1818, 0.1575, 0.2273, 0.1575, 0.1591, 0.1181, 0.1364, 0.1575, 0.1818, 0.1575, 0.1364, 0.07873, 0.1136, 0.1181, 0.1591, 0.1181, 0.1136, 0.03937, 0.09091, 0.07873, 0.1364, 0.07873, 0.1591, 0.1181, 0.1136, 0.1181, 0.1364, 0.1575, 0.1136, 0.1181, 0.09091, 0.1575, 0.1364, 0.1575, 0.1364, 0.07873, 0.09091, 0.07873, 0.1136, 0.1181, 0.09091, 0.07873, 0.06818, 0.1181, 0.1136, 0.1181, 0.1136, 0.1181, 0.06818, 0.1181, 0.09091, 0.1575, 0.06818, 0.1181, 0.04545, 0.1575, 0.09091, 0.1575, 0.1136, 0.03937, 0.06818, 0.03937, 0.09091, 0.07873, 0.06818, 0.03937, 0.04545, 0.07873, 0.09091, 0.07873, 0.09091, 0.07873, 0.04545, 0.07873, 0.06818, 0.1181, 0.04545, 0.07873, 0.02273, 0.1181, 0.06818, 0.1181, 0.06818, 0.1181, 0.02273, 0.1181, 0.04545, 0.1575, 0.02273, 0.1181, 0.0, 0.1575, 0.04545, 0.1575, 0.5909, 0.1575, 0.5682, 0.1181, 0.5455, 0.1575, 0.6364, 0.1575, 0.6136, 0.1181, 0.5909, 0.1575, 0.6818, 0.1575, 0.6591, 0.1181, 0.6364, 0.1575, 0.5909, 0.1575, 0.6136, 0.1181, 0.5682, 0.1181, 0.6136, 0.1181, 0.5909, 0.07873, 0.5682, 0.1181, 0.6364, 0.1575, 0.6591, 0.1181, 0.6136, 0.1181, 0.6591, 0.1181, 0.6364, 0.07873, 0.6136, 0.1181, 0.6136, 0.1181, 0.6364, 0.07873, 0.5909, 0.07873, 0.6364, 0.07873, 0.6136, 0.03937, 0.5909, 0.07873, 0.6818, 0.1575, 0.7045, 0.1181, 0.6591, 0.1181, 0.7045, 0.1181, 0.6818, 0.07873, 0.6591, 0.1181, 0.6591, 0.1181, 0.6818, 0.07873, 0.6364, 0.07873, 0.6818, 0.07873, 0.6591, 0.03937, 0.6364, 0.07873, 0.6364, 0.07873, 0.6591, 0.03937, 0.6136, 0.03937, 0.6591, 0.03937, 0.6364, 0.0, 0.6136, 0.03937, 0.8864, 0.1181, 0.8636, 0.1575, 0.9091, 0.1575, 0.8636, 0.07873, 0.8409, 0.1181, 0.8864, 0.1181, 0.8409, 0.03937, 0.8182, 0.07873, 0.8636, 0.07873, 0.8864, 0.1181, 0.8409, 0.1181, 0.8636, 0.1575, 0.8409, 0.1181, 0.8182, 0.1575, 0.8636, 0.1575, 0.8636, 0.07873, 0.8182, 0.07873, 0.8409, 0.1181, 0.8182, 0.07873, 0.7955, 0.1181, 0.8409, 0.1181, 0.8409, 0.1181, 0.7955, 0.1181, 0.8182, 0.1575, 0.7955, 0.1181, 0.7727, 0.1575, 0.8182, 0.1575, 0.8409, 0.03937, 0.7955, 0.03937, 0.8182, 0.07873, 0.7955, 0.03937, 0.7727, 0.07873, 0.8182, 0.07873, 0.8182, 0.07873, 0.7727, 0.07873, 0.7955, 0.1181, 0.7727, 0.07873, 0.75, 0.1181, 0.7955, 0.1181, 0.7955, 0.1181, 0.75, 0.1181, 0.7727, 0.1575, 0.75, 0.1181, 0.7273, 0.1575, 0.7727, 0.1575, 0.4318, 0.3543, 0.4192, 0.3543, 0.4018, 0.3811, 0.4091, 0.3937, 0.5682, 0.3543, 0.5525, 0.3543, 0.5376, 0.3801, 0.5455, 0.3937, 0.4091, 0.3937, 0.4018, 0.3811, 0.3715, 0.3801, 0.3636, 0.3937, 0.5022, 0.3543, 0.513, 0.3711, 0.513, 0.3711, 0.5022, 0.3543, 0.4352, 0.2362, 0.4443, 0.254, 0.4443, 0.254, 0.4352, 0.2362, 0.396, 0.3711, 0.4069, 0.3543, 0.4069, 0.3543, 0.396, 0.3711, 0.5682, 0.3543, 0.5455, 0.3149, 0.5382, 0.3275, 0.5525, 0.3543, 0.4236, 0.2362, 0.4397, 0.2104, 0.4318, 0.1968, 0.4091, 0.2362, 0.5455, 0.3149, 0.5, 0.3149, 0.5063, 0.3258, 0.5382, 0.3275, 0.4381, 0.2646, 0.4236, 0.2362, 0.4091, 0.2362, 0.4318, 0.2756, 0.4318, 0.3543, 0.4091, 0.3149, 0.4028, 0.3258, 0.4192, 0.3543, 0.4773, 0.2756, 0.471, 0.2646, 0.4381, 0.2646, 0.4318, 0.2756, 0.4091, 0.3149, 0.3636, 0.3149, 0.3709, 0.3275, 0.4028, 0.3258, 0.4899, 0.3543, 0.5063, 0.3258, 0.5, 0.3149, 0.4773, 0.3543, 0.5, 0.2362, 0.4855, 0.2362, 0.471, 0.2646, 0.4773, 0.2756, 0.3566, 0.3543, 0.3709, 0.3275, 0.3636, 0.3149, 0.3409, 0.3543, 0.5073, 0.3811, 0.4899, 0.3543, 0.4773, 0.3543, 0.5, 0.3937, 0.5, 0.2362, 0.4773, 0.1968, 0.4694, 0.2104, 0.4855, 0.2362, 0.3715, 0.3801, 0.3566, 0.3543, 0.3409, 0.3543, 0.3636, 0.3937, 0.5455, 0.3937, 0.5376, 0.3801, 0.5073, 0.3811, 0.5, 0.3937, 0.4773, 0.1968, 0.4318, 0.1968, 0.4397, 0.2104, 0.4694, 0.2104, 0.5022, 0.3543, 0.513, 0.3711, 0.5321, 0.3704, 0.5414, 0.3543, 0.5324, 0.3375, 0.5124, 0.3365, 0.3966, 0.3365, 0.3767, 0.3375, 0.3677, 0.3543, 0.377, 0.3704, 0.396, 0.3711, 0.4069, 0.3543, 0.4352, 0.2362, 0.4443, 0.254, 0.4648, 0.254, 0.4739, 0.2362, 0.4639, 0.22, 0.4452, 0.22, 0.5321, 0.3704, 0.5414, 0.3543, 0.5414, 0.3543, 0.5321, 0.3704, 0.4452, 0.22, 0.4352, 0.2362, 0.4352, 0.2362, 0.4452, 0.22, 0.3966, 0.3365, 0.3767, 0.3375, 0.3767, 0.3375, 0.3966, 0.3365, 0.513, 0.3711, 0.5321, 0.3704, 0.5321, 0.3704, 0.513, 0.3711, 0.4069, 0.3543, 0.3966, 0.3365, 0.3966, 0.3365, 0.4069, 0.3543, 0.4648, 0.254, 0.4739, 0.2362, 0.4739, 0.2362, 0.4648, 0.254, 0.4639, 0.22, 0.4452, 0.22, 0.4452, 0.22, 0.4639, 0.22, 0.5324, 0.3375, 0.5124, 0.3365, 0.5124, 0.3365, 0.5324, 0.3375, 0.4443, 0.254, 0.4648, 0.254, 0.4648, 0.254, 0.4443, 0.254, 0.3677, 0.3543, 0.377, 0.3704, 0.377, 0.3704, 0.3677, 0.3543, 0.5022, 0.3543, 0.513, 0.3711, 0.513, 0.3711, 0.5022, 0.3543, 0.5414, 0.3543, 0.5324, 0.3375, 0.5324, 0.3375, 0.5414, 0.3543, 0.3767, 0.3375, 0.3677, 0.3543, 0.3677, 0.3543, 0.3767, 0.3375, 0.5124, 0.3365, 0.5022, 0.3543, 0.5022, 0.3543, 0.5124, 0.3365, 0.4739, 0.2362, 0.4639, 0.22, 0.4639, 0.22, 0.4739, 0.2362, 0.5063, 0.3258, 0.4899, 0.3543, 0.494, 0.3543, 0.5084, 0.3294, 0.5084, 0.3294, 0.494, 0.3543, 4.768e-07, -7.153e-07, -1.431e-06, 0.0, 0.4899, 0.3543, 0.5073, 0.3811, 0.5092, 0.3777, 0.494, 0.3543, 0.494, 0.3543, 0.5092, 0.3777, 1.907e-06, 1.431e-06, 4.768e-07, -7.153e-07, 4.768e-07, -7.153e-07, 1.907e-06, 1.431e-06, 0.513, 0.3711, 0.5022, 0.3543, 0.5073, 0.3811, 0.5376, 0.3801, 0.5358, 0.3769, 0.5092, 0.3777, 0.5092, 0.3777, 0.5358, 0.3769, 1.431e-06, -4.768e-07, 1.907e-06, 1.431e-06, 1.907e-06, 1.431e-06, 1.431e-06, -4.768e-07, 0.5321, 0.3704, 0.513, 0.3711, 0.5376, 0.3801, 0.5525, 0.3543, 0.5488, 0.3543, 0.5358, 0.3769, 0.5358, 0.3769, 0.5488, 0.3543, 0.0, 4.768e-07, 1.431e-06, -4.768e-07, 1.431e-06, -4.768e-07, 0.0, 4.768e-07, 0.5414, 0.3543, 0.5321, 0.3704, 0.5525, 0.3543, 0.5382, 0.3275, 0.5363, 0.3308, 0.5488, 0.3543, 0.5488, 0.3543, 0.5363, 0.3308, -9.537e-07, -1.907e-06, 0.0, 4.768e-07, 0.0, 4.768e-07, -9.537e-07, -1.907e-06, 0.5324, 0.3375, 0.5414, 0.3543, 0.5382, 0.3275, 0.5063, 0.3258, 0.5084, 0.3294, 0.5363, 0.3308, 0.5363, 0.3308, 0.5084, 0.3294, -1.431e-06, 0.0, -9.537e-07, -1.907e-06, -9.537e-07, -1.907e-06, -1.431e-06, 0.0, 0.5124, 0.3365, 0.5324, 0.3375, 0.4192, 0.3543, 0.4028, 0.3258, 0.4, 0.3307, 0.4151, 0.3543, 0.4151, 0.3543, 0.4, 0.3307, 5.722e-06, 6.676e-06, -1.431e-06, 4.768e-07, -1.431e-06, 4.768e-07, 5.722e-06, 6.676e-06, 0.3966, 0.3365, 0.4069, 0.3543, 0.4028, 0.3258, 0.3709, 0.3275, 0.3728, 0.3308, 0.4, 0.3307, 0.4, 0.3307, 0.3728, 0.3308, 3.338e-06, -9.537e-07, 5.722e-06, 6.676e-06, 5.722e-06, 6.676e-06, 3.338e-06, -9.537e-07, 0.3767, 0.3375, 0.3966, 0.3365, 0.3709, 0.3275, 0.3566, 0.3543, 0.3603, 0.3543, 0.3728, 0.3308, 0.3728, 0.3308, 0.3603, 0.3543, 4.768e-07, -4.768e-07, 3.338e-06, -9.537e-07, 3.338e-06, -9.537e-07, 4.768e-07, -4.768e-07, 0.3677, 0.3543, 0.3767, 0.3375, 0.3566, 0.3543, 0.3715, 0.3801, 0.3733, 0.3769, 0.3603, 0.3543, 0.3603, 0.3543, 0.3733, 0.3769, 1.431e-06, 1.431e-06, 4.768e-07, -4.768e-07, 4.768e-07, -4.768e-07, 1.431e-06, 1.431e-06, 0.377, 0.3704, 0.3677, 0.3543, 0.3715, 0.3801, 0.4018, 0.3811, 0.3992, 0.3765, 0.3733, 0.3769, 0.3733, 0.3769, 0.3992, 0.3765, -3.338e-06, -1.431e-06, 1.431e-06, 1.431e-06, 1.431e-06, 1.431e-06, -3.338e-06, -1.431e-06, 0.396, 0.3711, 0.377, 0.3704, 0.4018, 0.3811, 0.4192, 0.3543, 0.4151, 0.3543, 0.3992, 0.3765, 0.3992, 0.3765, 0.4151, 0.3543, -1.431e-06, 4.768e-07, -3.338e-06, -1.431e-06, -3.338e-06, -1.431e-06, -1.431e-06, 4.768e-07, 0.4069, 0.3543, 0.396, 0.3711, 0.4397, 0.2104, 0.4236, 0.2362, 0.4275, 0.2362, 0.4415, 0.2136, 0.4415, 0.2136, 0.4275, 0.2362, 3.576e-07, 0.0, 6.02e-05, 5.96e-08, 6.02e-05, 5.96e-08, 3.576e-07, 0.0, 0.4352, 0.2362, 0.4452, 0.22, 0.4236, 0.2362, 0.4381, 0.2646, 0.4402, 0.2611, 0.4275, 0.2362, 0.4275, 0.2362, 0.4402, 0.2611, 1.526e-05, 7.629e-06, 3.576e-07, 0.0, 3.576e-07, 0.0, 1.526e-05, 7.629e-06, 0.4443, 0.254, 0.4352, 0.2362, 0.4381, 0.2646, 0.471, 0.2646, 0.4689, 0.2611, 0.4402, 0.2611, 0.4402, 0.2611, 0.4689, 0.2611, -2.384e-07, 1.192e-07, 1.526e-05, 7.629e-06, 1.526e-05, 7.629e-06, -2.384e-07, 1.192e-07, 0.4648, 0.254, 0.4443, 0.254, 0.471, 0.2646, 0.4855, 0.2362, 0.4816, 0.2362, 0.4689, 0.2611, 0.4689, 0.2611, 0.4816, 0.2362, 2.384e-07, -1.192e-07, -2.384e-07, 1.192e-07, -2.384e-07, 1.192e-07, 2.384e-07, -1.192e-07, 0.4739, 0.2362, 0.4648, 0.254, 0.4855, 0.2362, 0.4694, 0.2104, 0.4676, 0.2136, 0.4816, 0.2362, 0.4816, 0.2362, 0.4676, 0.2136, -1.526e-05, 7.629e-06, 2.384e-07, -1.192e-07, 2.384e-07, -1.192e-07, -1.526e-05, 7.629e-06, 0.4639, 0.22, 0.4739, 0.2362, 0.4694, 0.2104, 0.4397, 0.2104, 0.4415, 0.2136, 0.4676, 0.2136, 0.4676, 0.2136, 0.4415, 0.2136, 6.02e-05, 5.96e-08, -1.526e-05, 7.629e-06, -1.526e-05, 7.629e-06, 6.02e-05, 5.96e-08, 0.4452, 0.22, 0.4639, 0.22, 0.5022, 0.3543, 0.5022, 0.3543, 0.5124, 0.3365, 0.5124, 0.3365, -1.431e-06, 0.0, 4.768e-07, -7.153e-07])
me_icosphere.materials.append(None)
me_icosphere.materials.append(mat_material_002)
me_icosphere.use_remesh_preserve_volume = False
me_icosphere.use_remesh_preserve_attributes = False
me_icosphere.use_mirror_vertex_groups = False
me_icosphere.update()

# ---- objects
ob_light = bpy.data.objects.new('Light', light_light)
ob_camera = bpy.data.objects.new('Camera', cam_camera)
ob_icosphere = bpy.data.objects.new('Icosphere', me_icosphere)

# ---- transforms, parenting, visibility, modifiers, constraints
ob_light.location = (4.076, 1.005, 5.904)
ob_light.rotation_euler = (0.6503, 0.05522, 1.866)
ob_light.lock_rotations_4d = False
ob_light.empty_display_type = 'ARROWS'
ob_light.color = (0.0, 0.0, 0.0, 0.0)
ob_light.lineart.crease_threshold = 0.0
ob_camera.location = (0.4925, 0.4399, 0.314)
ob_camera.rotation_euler = (1.28, -1.278e-05, 2.281)
ob_camera.lock_rotations_4d = False
ob_camera.empty_display_type = 'ARROWS'
ob_camera.color = (0.0, 0.0, 0.0, 0.0)
ob_camera.display_type = 'WIRE'
ob_camera.lineart.crease_threshold = 0.0
ob_icosphere.location = (0.0, 0.0, 0.0)
ob_icosphere.lineart.crease_threshold = 0.0
_m = ob_icosphere.modifiers.new('Subdivision', 'SUBSURF')
_m.uv_smooth = 'PRESERVE_CORNERS'
_m.levels = 4
_m.render_levels = 4
_m.show_only_control_edges = False
_m = ob_icosphere.modifiers.new('Auto Smooth', 'NODES')
_m.node_group = ng_auto_smooth
_gi = [s.identifier for s in ng_auto_smooth.interface.items_tree if s.item_type == 'SOCKET' and s.in_out == 'INPUT']
_m[_gi[1]] = 1.396  # Angle

# ---- collection membership
col_collection.objects.link(ob_light)
col_collection.objects.link(ob_camera)
col_collection.objects.link(ob_icosphere)

# ---- scene / render settings (as saved in the file)
scene.camera = ob_camera
scene.frame_start = 1; scene.frame_end = 250; scene.frame_set(1)
scene.render.engine = 'CYCLES'
scene.cycles.use_denoising = False
scene.cycles.samples = 128
scene.cycles.sampling_pattern = 'TABULATED_SOBOL'
scene.cycles.use_adaptive_sampling = False
scene.cycles.use_light_tree = False
scene.view_settings.view_transform = 'Filmic'
bpy.context.view_layer.update()
